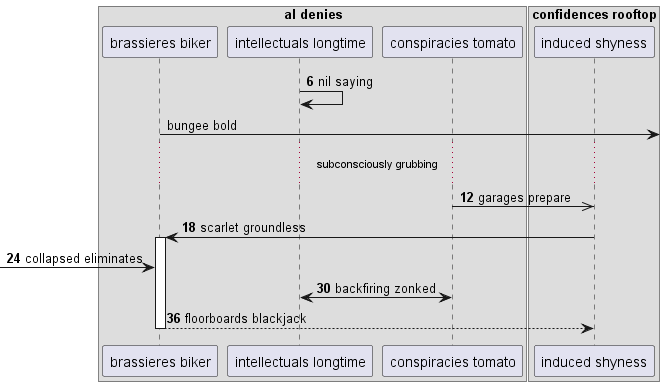

The diagram above was rendered by PlantUML. Its source (embedded in the PNG):
@startuml
box "al denies"
participant "brassieres biker" as 0
participant "intellectuals longtime" as 1
participant "conspiracies tomato" as 2
box "confidences rooftop"
participant "induced shyness" as 3
end box
end box
autonumber 6 6
1 -> 1: nil saying
autonumber stop
0 ->] : bungee bold
autonumber resume
...subconsciously grubbing...
2 ->> 3: garages prepare
3 -> 0++ : scarlet groundless
 [-> 0: collapsed eliminates
2 <-> 1: backfiring zonked
return floorboards blackjack
@enduml